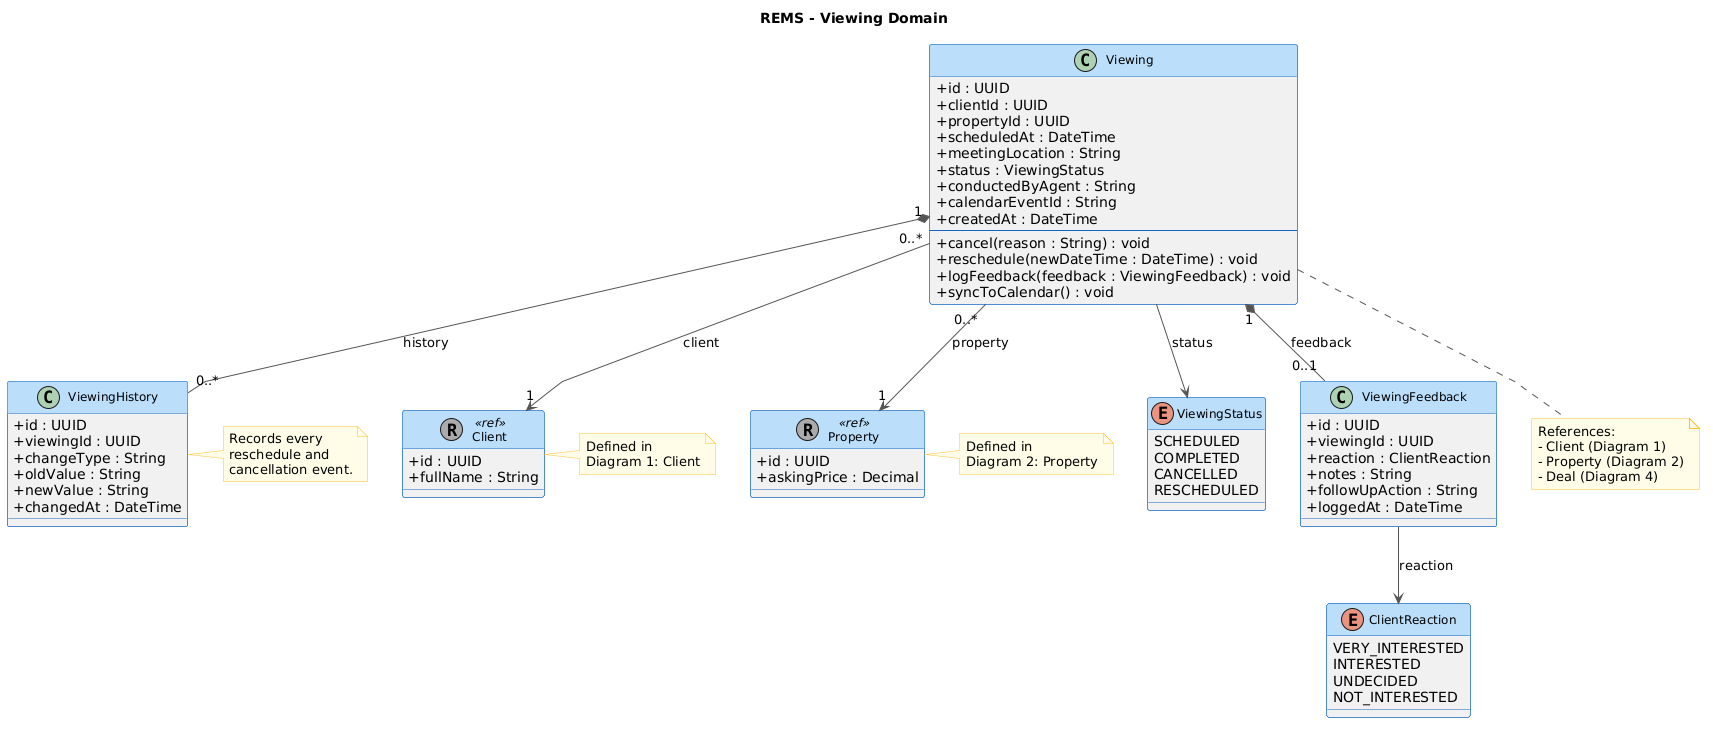

The diagram above was rendered by PlantUML. Its source (embedded in the PNG):
@startuml
'──────────────────────────────────────────────────
' REMS - Viewing Domain
'──────────────────────────────────────────────────

skinparam classAttributeIconSize 0
skinparam classFontSize 12
skinparam ArrowColor #555555
skinparam classHeaderBackgroundColor #BBDEFB
skinparam classBorderColor #1565C0
skinparam packageBackgroundColor #F0F7FF
skinparam packageBorderColor #1565C0
skinparam noteBackgroundColor #FFFDE7
skinparam noteBorderColor #FBC02D
skinparam linetype polyline

title REMS - Viewing Domain

' ═══════════════════════════════
' ENUMS
' ═══════════════════════════════

enum ViewingStatus {
  SCHEDULED
  COMPLETED
  CANCELLED
  RESCHEDULED
}

enum ClientReaction {
  VERY_INTERESTED
  INTERESTED
  UNDECIDED
  NOT_INTERESTED
}

' ═══════════════════════════════
' CLASSES
' ═══════════════════════════════

class Viewing {
  + id : UUID
  + clientId : UUID
  + propertyId : UUID
  + scheduledAt : DateTime
  + meetingLocation : String
  + status : ViewingStatus
  + conductedByAgent : String
  + calendarEventId : String
  + createdAt : DateTime
  --
  + cancel(reason : String) : void
  + reschedule(newDateTime : DateTime) : void
  + logFeedback(feedback : ViewingFeedback) : void
  + syncToCalendar() : void
}

class ViewingFeedback {
  + id : UUID
  + viewingId : UUID
  + reaction : ClientReaction
  + notes : String
  + followUpAction : String
  + loggedAt : DateTime
}

class ViewingHistory {
  + id : UUID
  + viewingId : UUID
  + changeType : String
  + oldValue : String
  + newValue : String
  + changedAt : DateTime
}

note right of ViewingHistory
  Records every
  reschedule and
  cancellation event.
end note

' ═══════════════════════════════
' CROSS-DIAGRAM STUBS
' ═══════════════════════════════

class Client <<(R,#AAAAAA) ref>> {
  + id : UUID
  + fullName : String
}

note right of Client
  Defined in
  Diagram 1: Client
end note

class Property <<(R,#AAAAAA) ref>> {
  + id : UUID
  + askingPrice : Decimal
}

note right of Property
  Defined in
  Diagram 2: Property
end note

' ═══════════════════════════════
' RELATIONSHIPS
' ═══════════════════════════════

Viewing "0..*" --> "1" Client : client
Viewing "0..*" --> "1" Property : property

Viewing "1" *-- "0..1" ViewingFeedback : feedback
Viewing "1" *-- "0..*" ViewingHistory : history

Viewing --> ViewingStatus : status
ViewingFeedback --> ClientReaction : reaction

' ═══════════════════════════════
' CROSS-DIAGRAM REFERENCES
' ═══════════════════════════════

note bottom of Viewing
  References:
  - Client (Diagram 1)
  - Property (Diagram 2)
  - Deal (Diagram 4)
end note
@enduml